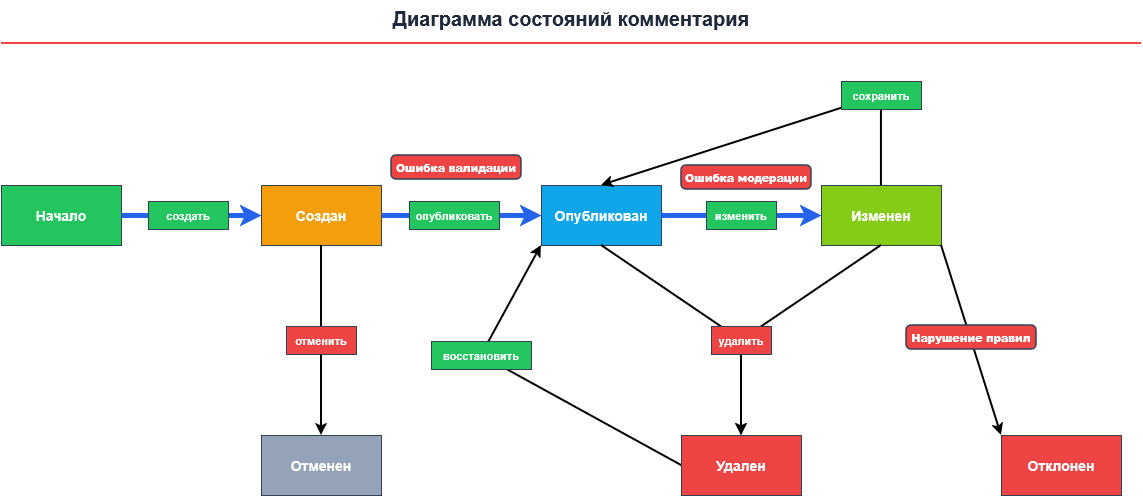

The diagram above was exported from draw.io. Its source (the exported page's mxGraphModel, read from the mxfile embedded in the PNG):
<mxGraphModel dx="1269" dy="597" grid="1" gridSize="10" guides="1" tooltips="1" connect="1" arrows="1" fold="1" page="1" pageScale="1" pageWidth="827" pageHeight="1169" math="0" shadow="0">
  <root>
    <mxCell id="0" />
    <mxCell id="1" parent="0" />
    <mxCell id="urNkz1qRdzA9OG3ii1Lh-1" parent="1" style="text;html=1;strokeColor=none;fillColor=none;align=center;verticalAlign=middle;whiteSpace=wrap;rounded=0;fontSize=20;fontColor=#1e293b;" value="&lt;b&gt;Диаграмма состояний комментария&lt;/b&gt;" vertex="1">
      <mxGeometry height="35" width="500" x="400" y="15" as="geometry" />
    </mxCell>
    <mxCell id="urNkz1qRdzA9OG3ii1Lh-2" edge="1" parent="1" style="endArrow=none;html=1;strokeColor=#ef4444;strokeWidth=2;rounded=0;" value="">
      <mxGeometry relative="1" as="geometry">
        <mxPoint x="80" y="58" as="sourcePoint" />
        <mxPoint x="1220" y="58" as="targetPoint" />
      </mxGeometry>
    </mxCell>
    <mxCell id="urNkz1qRdzA9OG3ii1Lh-3" parent="1" style="rounded=0;whiteSpace=wrap;html=1;fillColor=#22c55e;strokeColor=#334155;strokeWidth=1;fontColor=#ffffff;fontSize=14;spacing=4;" value="&lt;b&gt;Начало&lt;/b&gt;" vertex="1">
      <mxGeometry height="60" width="120" x="80" y="200" as="geometry" />
    </mxCell>
    <mxCell id="urNkz1qRdzA9OG3ii1Lh-4" parent="1" style="rounded=0;whiteSpace=wrap;html=1;fillColor=#f59e0b;strokeColor=#334155;strokeWidth=1;fontColor=#ffffff;fontSize=14;spacing=4;" value="&lt;b&gt;Создан&lt;/b&gt;" vertex="1">
      <mxGeometry height="60" width="120" x="340" y="200" as="geometry" />
    </mxCell>
    <mxCell id="urNkz1qRdzA9OG3ii1Lh-5" parent="1" style="rounded=0;whiteSpace=wrap;html=1;fillColor=#0ea5e9;strokeColor=#334155;strokeWidth=1;fontColor=#ffffff;fontSize=14;spacing=4;" value="&lt;b&gt;Опубликован&lt;/b&gt;" vertex="1">
      <mxGeometry height="60" width="120" x="620" y="200" as="geometry" />
    </mxCell>
    <mxCell id="urNkz1qRdzA9OG3ii1Lh-6" parent="1" style="rounded=0;whiteSpace=wrap;html=1;fillColor=#84cc16;strokeColor=#334155;strokeWidth=1;fontColor=#ffffff;fontSize=14;spacing=4;" value="&lt;b&gt;Изменен&lt;/b&gt;" vertex="1">
      <mxGeometry height="60" width="120" x="900" y="200" as="geometry" />
    </mxCell>
    <mxCell id="urNkz1qRdzA9OG3ii1Lh-7" parent="1" style="rounded=0;whiteSpace=wrap;html=1;fillColor=#94a3b8;strokeColor=#334155;strokeWidth=1;fontColor=#ffffff;fontSize=14;spacing=4;" value="&lt;b&gt;Отменен&lt;/b&gt;" vertex="1">
      <mxGeometry height="60" width="120" x="340" y="450" as="geometry" />
    </mxCell>
    <mxCell id="urNkz1qRdzA9OG3ii1Lh-8" parent="1" style="rounded=0;whiteSpace=wrap;html=1;fillColor=#ef4444;strokeColor=#334155;strokeWidth=1;fontColor=#ffffff;fontSize=14;spacing=4;" value="&lt;b&gt;Удален&lt;/b&gt;" vertex="1">
      <mxGeometry height="60" width="120" x="760" y="450" as="geometry" />
    </mxCell>
    <mxCell id="urNkz1qRdzA9OG3ii1Lh-9" parent="1" style="rounded=0;whiteSpace=wrap;html=1;fillColor=#ef4444;strokeColor=#334155;strokeWidth=1;fontColor=#ffffff;fontSize=14;spacing=4;" value="&lt;b&gt;Отклонен&lt;/b&gt;" vertex="1">
      <mxGeometry height="60" width="120" x="1080" y="450" as="geometry" />
    </mxCell>
    <mxCell id="urNkz1qRdzA9OG3ii1Lh-10" edge="1" parent="1" source="urNkz1qRdzA9OG3ii1Lh-3" style="edgeStyle=none;rounded=1;html=1;strokeColor=#2563eb;strokeWidth=5;endArrow=classic;endFill=1;exitX=1;exitY=0.5;exitDx=0;exitDy=0;entryX=0;entryY=0.5;entryDx=0;entryDy=0;" target="urNkz1qRdzA9OG3ii1Lh-4" value="">
      <mxGeometry relative="1" as="geometry" />
    </mxCell>
    <mxCell id="urNkz1qRdzA9OG3ii1Lh-11" edge="1" parent="1" source="urNkz1qRdzA9OG3ii1Lh-4" style="edgeStyle=none;rounded=1;html=1;strokeColor=#2563eb;strokeWidth=5;endArrow=classic;endFill=1;exitX=1;exitY=0.5;exitDx=0;exitDy=0;entryX=0;entryY=0.5;entryDx=0;entryDy=0;" target="urNkz1qRdzA9OG3ii1Lh-5" value="">
      <mxGeometry relative="1" as="geometry" />
    </mxCell>
    <mxCell id="urNkz1qRdzA9OG3ii1Lh-12" edge="1" parent="1" source="urNkz1qRdzA9OG3ii1Lh-5" style="edgeStyle=none;rounded=1;html=1;strokeColor=#2563eb;strokeWidth=5;endArrow=classic;endFill=1;exitX=1;exitY=0.5;exitDx=0;exitDy=0;entryX=0;entryY=0.5;entryDx=0;entryDy=0;" target="urNkz1qRdzA9OG3ii1Lh-6" value="">
      <mxGeometry relative="1" as="geometry" />
    </mxCell>
    <mxCell id="urNkz1qRdzA9OG3ii1Lh-13" edge="1" parent="1" source="urNkz1qRdzA9OG3ii1Lh-4" style="edgeStyle=none;rounded=0;html=1;strokeColor=#000000;strokeWidth=2;endArrow=classic;endFill=1;exitX=0.5;exitY=1;exitDx=0;exitDy=0;entryX=0.5;entryY=0;entryDx=0;entryDy=0;" target="urNkz1qRdzA9OG3ii1Lh-7" value="">
      <mxGeometry relative="1" as="geometry" />
    </mxCell>
    <mxCell id="urNkz1qRdzA9OG3ii1Lh-14" edge="1" parent="1" source="urNkz1qRdzA9OG3ii1Lh-5" style="edgeStyle=none;rounded=0;html=1;strokeColor=#000000;strokeWidth=2;endArrow=classic;endFill=1;exitX=0.5;exitY=1;exitDx=0;exitDy=0;entryX=0.5;entryY=0;entryDx=0;entryDy=0;" target="urNkz1qRdzA9OG3ii1Lh-8" value="">
      <mxGeometry relative="1" as="geometry">
        <Array as="points">
          <mxPoint x="820" y="355" />
        </Array>
      </mxGeometry>
    </mxCell>
    <mxCell id="urNkz1qRdzA9OG3ii1Lh-15" edge="1" parent="1" source="urNkz1qRdzA9OG3ii1Lh-6" style="edgeStyle=none;rounded=0;html=1;strokeColor=#000000;strokeWidth=2;endArrow=classic;endFill=1;exitX=0.5;exitY=1;exitDx=0;exitDy=0;entryX=0.5;entryY=0;entryDx=0;entryDy=0;" target="urNkz1qRdzA9OG3ii1Lh-8" value="">
      <mxGeometry relative="1" as="geometry">
        <Array as="points">
          <mxPoint x="820" y="355" />
        </Array>
      </mxGeometry>
    </mxCell>
    <mxCell id="urNkz1qRdzA9OG3ii1Lh-16" edge="1" parent="1" source="urNkz1qRdzA9OG3ii1Lh-6" style="edgeStyle=none;rounded=0;html=1;strokeColor=#000000;strokeWidth=2;endArrow=classic;endFill=1;exitX=0.5;exitY=0;exitDx=0;exitDy=0;entryX=0.5;entryY=0;entryDx=0;entryDy=0;" target="urNkz1qRdzA9OG3ii1Lh-5" value="">
      <mxGeometry relative="1" as="geometry">
        <Array as="points">
          <mxPoint x="960" y="110" />
        </Array>
      </mxGeometry>
    </mxCell>
    <mxCell id="urNkz1qRdzA9OG3ii1Lh-17" edge="1" parent="1" source="urNkz1qRdzA9OG3ii1Lh-8" style="edgeStyle=none;rounded=0;html=1;strokeColor=#000000;strokeWidth=2;endArrow=classic;endFill=1;exitX=0;exitY=0.5;exitDx=0;exitDy=0;entryX=0;entryY=1;entryDx=0;entryDy=0;" target="urNkz1qRdzA9OG3ii1Lh-5" value="">
      <mxGeometry relative="1" as="geometry">
        <Array as="points">
          <mxPoint x="560" y="370" />
        </Array>
      </mxGeometry>
    </mxCell>
    <mxCell id="urNkz1qRdzA9OG3ii1Lh-18" edge="1" parent="1" source="urNkz1qRdzA9OG3ii1Lh-6" style="edgeStyle=none;rounded=0;html=1;strokeColor=#000000;strokeWidth=2;endArrow=classic;endFill=1;exitX=1;exitY=1;exitDx=0;exitDy=0;entryX=0;entryY=0;entryDx=0;entryDy=0;" target="urNkz1qRdzA9OG3ii1Lh-9" value="">
      <mxGeometry relative="1" as="geometry" />
    </mxCell>
    <mxCell id="urNkz1qRdzA9OG3ii1Lh-19" parent="1" style="rounded=0;whiteSpace=wrap;html=1;fillColor=#22c55e;strokeColor=#334155;strokeWidth=1;fontColor=#ffffff;fontSize=11;spacing=2;" value="&lt;b&gt;создать&lt;/b&gt;" vertex="1">
      <mxGeometry height="28" width="80" x="227" y="216" as="geometry" />
    </mxCell>
    <mxCell id="urNkz1qRdzA9OG3ii1Lh-20" parent="1" style="rounded=0;whiteSpace=wrap;html=1;fillColor=#22c55e;strokeColor=#334155;strokeWidth=1;fontColor=#ffffff;fontSize=11;spacing=2;" value="&lt;b&gt;опубликовать&lt;/b&gt;" vertex="1">
      <mxGeometry height="28" width="90" x="488" y="216" as="geometry" />
    </mxCell>
    <mxCell id="urNkz1qRdzA9OG3ii1Lh-21" parent="1" style="rounded=0;whiteSpace=wrap;html=1;fillColor=#22c55e;strokeColor=#334155;strokeWidth=1;fontColor=#ffffff;fontSize=11;spacing=2;" value="&lt;b&gt;изменить&lt;/b&gt;" vertex="1">
      <mxGeometry height="28" width="70" x="785" y="216" as="geometry" />
    </mxCell>
    <mxCell id="urNkz1qRdzA9OG3ii1Lh-22" parent="1" style="rounded=0;whiteSpace=wrap;html=1;fillColor=#ef4444;strokeColor=#334155;strokeWidth=1;fontColor=#ffffff;fontSize=11;spacing=2;" value="&lt;b&gt;отменить&lt;/b&gt;" vertex="1">
      <mxGeometry height="28" width="70" x="365" y="341" as="geometry" />
    </mxCell>
    <mxCell id="urNkz1qRdzA9OG3ii1Lh-23" parent="1" style="rounded=0;whiteSpace=wrap;html=1;fillColor=#ef4444;strokeColor=#334155;strokeWidth=1;fontColor=#ffffff;fontSize=11;spacing=2;" value="&lt;b&gt;удалить&lt;/b&gt;" vertex="1">
      <mxGeometry height="28" width="60" x="790" y="341" as="geometry" />
    </mxCell>
    <mxCell id="urNkz1qRdzA9OG3ii1Lh-24" parent="1" style="rounded=0;whiteSpace=wrap;html=1;fillColor=#22c55e;strokeColor=#334155;strokeWidth=1;fontColor=#ffffff;fontSize=11;spacing=2;" value="&lt;b&gt;сохранить&lt;/b&gt;" vertex="1">
      <mxGeometry height="28" width="80" x="920" y="96" as="geometry" />
    </mxCell>
    <mxCell id="urNkz1qRdzA9OG3ii1Lh-25" parent="1" style="rounded=0;whiteSpace=wrap;html=1;fillColor=#22c55e;strokeColor=#334155;strokeWidth=1;fontColor=#ffffff;fontSize=11;spacing=2;" value="&lt;b&gt;восстановить&lt;/b&gt;" vertex="1">
      <mxGeometry height="28" width="100" x="510" y="356" as="geometry" />
    </mxCell>
    <mxCell id="urNkz1qRdzA9OG3ii1Lh-26" parent="1" style="rounded=1;arcSize=20;whiteSpace=wrap;html=1;fillColor=#ef4444;strokeColor=#334155;strokeWidth=1.5;fontColor=#ffffff;fontSize=11;fontStyle=1;align=center;verticalAlign=middle;connectable=0;" value="&lt;b&gt;Ошибка валидации&lt;/b&gt;" vertex="1">
      <mxGeometry height="24" width="130" x="470" y="170" as="geometry" />
    </mxCell>
    <mxCell id="urNkz1qRdzA9OG3ii1Lh-27" parent="1" style="rounded=1;arcSize=20;whiteSpace=wrap;html=1;fillColor=#ef4444;strokeColor=#334155;strokeWidth=1.5;fontColor=#ffffff;fontSize=11;fontStyle=1;align=center;verticalAlign=middle;connectable=0;" value="&lt;b&gt;Ошибка модерации&lt;/b&gt;" vertex="1">
      <mxGeometry height="24" width="130" x="760" y="180" as="geometry" />
    </mxCell>
    <mxCell id="urNkz1qRdzA9OG3ii1Lh-28" parent="1" style="rounded=1;arcSize=20;whiteSpace=wrap;html=1;fillColor=#ef4444;strokeColor=#334155;strokeWidth=1.5;fontColor=#ffffff;fontSize=11;fontStyle=1;align=center;verticalAlign=middle;connectable=0;" value="&lt;b&gt;Нарушение правил&lt;/b&gt;" vertex="1">
      <mxGeometry height="24" width="130" x="985" y="340" as="geometry" />
    </mxCell>
  </root>
</mxGraphModel>